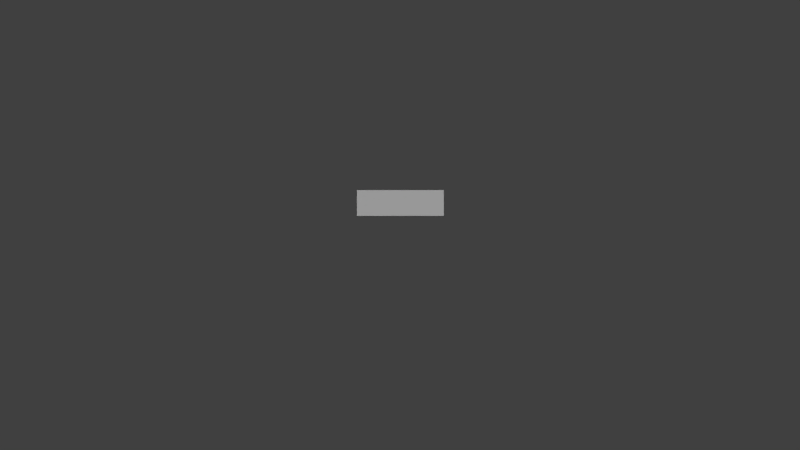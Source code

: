 # Source: hand.blend  (saved by Blender 2.76.0; exported with 4.5.12 LTS)
import bpy
from mathutils import Matrix  # noqa: F401  (used for matrix-valued properties, if any)

bpy.ops.wm.read_factory_settings(use_empty=True)
scene = bpy.context.scene
scene.name = 'Scene'

# ---- collections
col_collection_1 = bpy.data.collections.new('Collection 1'); scene.collection.children.link(col_collection_1)

# ---- materials (node trees are filled in below, after node groups)
mat_character = bpy.data.materials.new('Character')
mat_character.alpha_threshold = 0.0
mat_character.use_transparent_shadow = False
mat_character.roughness = 0.5
mat_character.specular_intensity = 0.0
mat_character.line_color = (0.0, 0.0, 0.0, 1.0)

# ---- material node trees

# ---- world
world_world = bpy.data.worlds.new('World'); scene.world = world_world
world_world.color = (0.05088, 0.05088, 0.05088)
world_world.use_sun_shadow = False
world_world.sun_shadow_jitter_overblur = 0.0
world_world.cycles.sampling_method = 'NONE'
world_world.cycles.sample_map_resolution = 256

# ---- cameras
cam_camera = bpy.data.cameras.new('Camera')
cam_camera.clip_end = 100.0
cam_camera.lens = 35.0
cam_camera.sensor_width = 32.0
cam_camera.sensor_height = 18.0
cam_camera.ortho_scale = 7.314
cam_camera.dof.focus_distance = 0.0
cam_camera.dof.aperture_fstop = 128.0

# ---- lights
light_sun_005 = bpy.data.lights.new('Sun.005', 'SUN')
light_sun_005.transmission_factor = 0.0
light_sun_005.angle = 1.571
light_sun_005.energy = 1.0
light_sun_005.shadow_buffer_clip_start = 0.5
light_sun_005.shadow_soft_size = 1.0
light_sun_005.shadow_cascade_max_distance = 1000.0
light_sun_005.cycles.use_multiple_importance_sampling = False
light_sun_004 = bpy.data.lights.new('Sun.004', 'SUN')
light_sun_004.transmission_factor = 0.0
light_sun_004.angle = 1.571
light_sun_004.energy = 1.0
light_sun_004.shadow_buffer_clip_start = 0.5
light_sun_004.shadow_soft_size = 1.0
light_sun_004.shadow_cascade_max_distance = 1000.0
light_sun_004.cycles.use_multiple_importance_sampling = False
light_sun_003 = bpy.data.lights.new('Sun.003', 'SUN')
light_sun_003.transmission_factor = 0.0
light_sun_003.angle = 1.571
light_sun_003.energy = 1.0
light_sun_003.shadow_buffer_clip_start = 0.5
light_sun_003.shadow_soft_size = 1.0
light_sun_003.shadow_cascade_max_distance = 1000.0
light_sun_003.cycles.use_multiple_importance_sampling = False
light_sun_001 = bpy.data.lights.new('Sun.001', 'SUN')
light_sun_001.transmission_factor = 0.0
light_sun_001.angle = 1.571
light_sun_001.energy = 1.0
light_sun_001.shadow_buffer_clip_start = 0.5
light_sun_001.shadow_soft_size = 1.0
light_sun_001.shadow_cascade_max_distance = 1000.0
light_sun_001.cycles.use_multiple_importance_sampling = False

# ---- meshes
me_cube = bpy.data.meshes.new('Cube')
me_cube.from_pydata([(-5.0, 1.0, -3.375), (-5.0, 1.0, 3.375), (-7.0, 1.0, 3.375), (-7.0, -1.0, 3.375), (-5.0, -1.0, 3.375), (-5.0, 1.0, 3.375), (-7.0, 1.0, -3.375), (-7.0, -1.0, -3.375), (-5.0, -1.0, -3.375), (-5.0, 1.0, -3.375), (-5.0, -1.0, -10.12), (-5.0, 1.0, -10.12), (-5.0, -1.0, -3.375), (-5.0, 1.0, -3.375), (-5.0, 2.0, 3.375), (-5.0, 2.0, 7.375), (-1.0, 1.0, -3.375), (-1.0, 1.0, 3.375), (-1.0, 1.0, -3.375), (-1.0, -1.0, -3.375), (1.0, -1.0, -3.375), (1.0, 1.0, -3.375), (-1.0, 1.0, 3.375), (-1.0, -1.0, 3.375), (1.0, -1.0, 3.375), (1.0, 1.0, 3.375), (-3.0, 1.0, -10.12), (-3.0, -1.0, -10.12), (-3.0, -1.0, -3.375), (-3.0, 1.0, -3.375), (-1.0, 2.0, 3.375), (-1.0, 2.0, 7.375), (-1.0, 1.0, -3.375), (-1.0, -1.0, -3.375), (-1.0, 1.0, -10.12), (-1.0, -1.0, -10.12), (-3.0, 1.0, -10.12), (-3.0, -1.0, -10.12), (-3.0, -1.0, -3.375), (-3.0, 1.0, -3.375), (-5.2, -2.2, 3.178), (-5.2, 2.2, 3.178), (-5.2, -2.2, 7.578), (-5.2, 2.2, 7.578), (-0.8, 2.2, 3.178), (-0.8, -2.2, 3.178), (-0.8, 2.2, 7.578), (-0.8, -2.2, 7.578), (-5.0, -1.364, -3.375), (-5.0, -1.364, 3.375), (-1.0, -1.364, -3.375), (-1.0, -1.364, 3.375), (-1.0, -1.0, 3.375), (-1.0, -1.0, -3.375), (-5.0, -1.0, -3.375), (-5.0, -1.0, 3.375)], [], [(18, 21, 20, 19), (25, 22, 23, 24), (24, 20, 21, 25), (25, 21, 18, 22), (22, 18, 19, 23), (23, 19, 20, 24)])
_uv = me_cube.uv_layers.new(name='UVMap')
_uv.uv.foreach_set('vector', [0.75, 0.375, 0.8125, 0.375, 0.8125, 0.5, 0.75, 0.5, 0.6875, 0.375, 0.75, 0.375, 0.75, 0.5, 0.6875, 0.5, 0.625, 0.375, 0.625, 0.0, 0.6875, 0.0, 0.6875, 0.375, 0.6875, 0.375, 0.6875, 0.0, 0.75, 0.0, 0.75, 0.375, 0.75, 0.375, 0.75, 0.0, 0.8125, 0.0, 0.8125, 0.375, 0.8125, 0.375, 0.8125, 0.0, 0.875, 0.0, 0.875, 0.375])
me_cube.materials.append(mat_character)
me_cube.use_remesh_preserve_volume = False
me_cube.use_remesh_preserve_attributes = False
me_cube.use_mirror_vertex_groups = False
me_cube.use_paint_bone_selection = False
me_cube.use_paint_mask = True
me_cube.update()

# ---- objects
ob_player = bpy.data.objects.new('Player', me_cube)
ob_sun_003 = bpy.data.objects.new('Sun.003', light_sun_005)
ob_sun_002 = bpy.data.objects.new('Sun.002', light_sun_004)
ob_sun_000 = bpy.data.objects.new('Sun.000', light_sun_003)
ob_sun_001 = bpy.data.objects.new('Sun.001', light_sun_001)
ob_camera = bpy.data.objects.new('Camera', cam_camera)

# ---- transforms, parenting, visibility, modifiers, constraints
ob_player.location = (0.0, 0.0, 0.0)
ob_player.rotation_euler = (-0.0, 1.571, 0.0)
ob_player.scale = (-0.58, -0.58, -0.5798)
ob_player.lock_rotations_4d = False
ob_player.empty_display_type = 'ARROWS'
ob_player.lineart.crease_threshold = 0.0
_vg = ob_player.vertex_groups.new(name='Body')
_vg.add([0, 1, 16, 17], 1.0, 'REPLACE')
_vg = ob_player.vertex_groups.new(name='Head')
_vg.add([14, 15, 30, 31, 40, 41, 42, 43, 44, 45, 46, 47], 1.0, 'REPLACE')
_vg = ob_player.vertex_groups.new(name='Arm_Left')
_vg.add([2, 3, 4, 5, 6, 7, 8, 9], 1.0, 'REPLACE')
_vg = ob_player.vertex_groups.new(name='Arm_Right')
_vg.add([18, 19, 20, 21, 22, 23, 24, 25], 1.0, 'REPLACE')
_vg = ob_player.vertex_groups.new(name='Leg_Right')
_vg.add([32, 33, 34, 35, 36, 37, 38, 39], 1.0, 'REPLACE')
_vg = ob_player.vertex_groups.new(name='Leg_Left')
_vg.add([10, 11, 12, 13, 26, 27, 28, 29], 1.0, 'REPLACE')
_vg = ob_player.vertex_groups.new(name='Cape')
_vg.add([48, 49, 50, 51, 52, 53, 54, 55], 1.0, 'REPLACE')
_m = ob_player.modifiers.new('Armature', 'ARMATURE')
_m.use_bone_envelopes = True
ob_sun_003.location = (-10.0, 9.537e-07, 10.0)
ob_sun_003.rotation_euler = (-0.7854, -0.0, 1.571)
ob_sun_003.lineart.crease_threshold = 0.0
ob_sun_002.location = (10.0, -9.537e-07, 10.0)
ob_sun_002.rotation_euler = (-0.7854, -0.0, 4.712)
ob_sun_002.lineart.crease_threshold = 0.0
ob_sun_000.location = (0.0, -10.0, 10.0)
ob_sun_000.rotation_euler = (-0.7854, -0.0, 3.142)
ob_sun_000.lineart.crease_threshold = 0.0
ob_sun_001.location = (0.0, 10.0, 10.0)
ob_sun_001.rotation_euler = (-0.7854, -0.0, 0.0)
ob_sun_001.lineart.crease_threshold = 0.0
ob_camera.location = (0.0, 40.0, -1.0)
ob_camera.rotation_euler = (1.571, 1.51e-07, 3.142)
ob_camera.lock_rotations_4d = False
ob_camera.empty_display_type = 'ARROWS'
ob_camera.color = (0.0, 0.0, 0.0, 0.0)
ob_camera.display_type = 'WIRE'
ob_camera.lineart.crease_threshold = 0.0

# ---- collection membership
col_collection_1.objects.link(ob_player)
col_collection_1.objects.link(ob_sun_003)
col_collection_1.objects.link(ob_sun_002)
col_collection_1.objects.link(ob_sun_000)
col_collection_1.objects.link(ob_sun_001)
col_collection_1.objects.link(ob_camera)

# ---- scene / render settings (as saved in the file)
scene.camera = ob_camera
scene.frame_start = 0; scene.frame_end = 220; scene.frame_set(0)
scene.render.engine = 'BLENDER_EEVEE_NEXT'
scene.render.image_settings.color_mode = 'RGB'
scene.render.image_settings.compression = 90
scene.render.resolution_percentage = 50
scene.render.fps = 30
scene.render.dither_intensity = 0.0
scene.render.bake_margin = 2
scene.render.bake_bias = 0.0
scene.cycles.use_denoising = False
scene.cycles.samples = 10
scene.cycles.sampling_pattern = 'TABULATED_SOBOL'
scene.cycles.light_sampling_threshold = 0.0
scene.cycles.use_adaptive_sampling = False
scene.cycles.use_light_tree = False
scene.cycles.blur_glossy = 0.0
scene.cycles.volume_bounces = 1
scene.cycles.pixel_filter_type = 'GAUSSIAN'
scene.cycles.sample_clamp_indirect = 0.0
scene.view_settings.view_transform = 'Standard'
bpy.context.view_layer.update()
